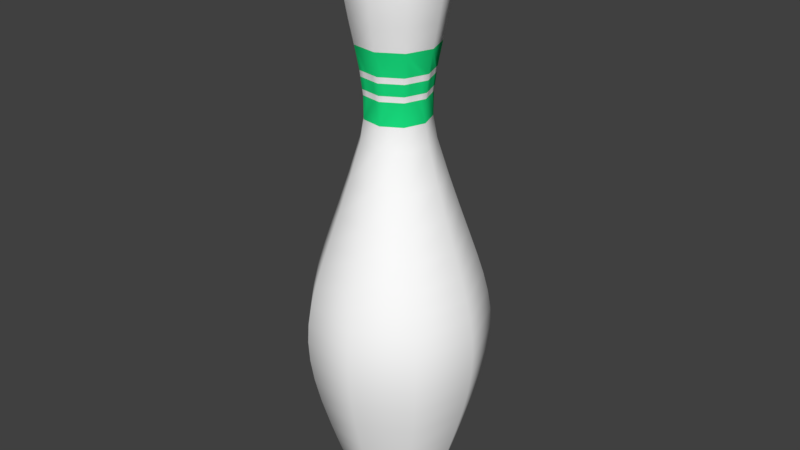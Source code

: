 # Source: Pin.blend  (saved by Blender 2.79.0; exported with 4.5.12 LTS)
import bpy
from mathutils import Matrix  # noqa: F401  (used for matrix-valued properties, if any)

bpy.ops.wm.read_factory_settings(use_empty=True)
scene = bpy.context.scene
scene.name = 'Scene'

# ---- collections
col_collection_1 = bpy.data.collections.new('Collection 1'); scene.collection.children.link(col_collection_1)

# ---- materials (node trees are filled in below, after node groups)
mat_strip = bpy.data.materials.new('Strip')
mat_strip.alpha_threshold = 0.0
mat_strip.use_transparent_shadow = False
mat_strip.diffuse_color = (0.01095, 0.8, 0.2339, 1.0)
mat_strip.roughness = 0.5
mat_body = bpy.data.materials.new('Body')
mat_body.alpha_threshold = 0.0
mat_body.use_transparent_shadow = False
mat_body.diffuse_color = (1.0, 1.0, 1.0, 1.0)
mat_body.roughness = 0.5

# ---- material node trees

# ---- world
world_world = bpy.data.worlds.new('World'); scene.world = world_world
world_world.color = (0.05088, 0.05088, 0.05088)
world_world.use_sun_shadow = False
world_world.sun_shadow_jitter_overblur = 0.0
world_world.cycles.sampling_method = 'MANUAL'

# ---- meshes
me_mesh = bpy.data.meshes.new('Mesh')
me_mesh.from_pydata([(0.07832, 3.761, -6.003e-07), (0.1995, 3.715, -5.944e-07), (0.2756, 3.643, -5.958e-07), (0.3146, 3.548, -6.027e-07), (0.3243, 3.434, -6.133e-07), (0.3126, 3.304, -6.256e-07), (0.2872, 3.164, -6.379e-07), (0.2561, 3.016, -6.483e-07), (0.2271, 2.865, -6.55e-07), (0.2081, 2.714, -6.562e-07), (0.2068, 2.567, -6.499e-07), (0.2313, 2.427, -6.345e-07), (0.3056, 2.188, -5.955e-07), (0.3741, 1.984, -5.584e-07), (0.4354, 1.809, -5.237e-07), (0.4883, 1.656, -4.919e-07), (0.5316, 1.519, -4.632e-07), (0.5639, 1.391, -4.381e-07), (0.5842, 1.267, -4.17e-07), (0.5912, 1.141, -4.004e-07), (0.5835, 1.004, -3.886e-07), (0.56, 0.8528, -3.821e-07), (0.5194, 0.6792, -3.812e-07), (0.4251, 0.3659, -3.918e-07), (0.3672, 0.1976, -4.064e-07), (0.3171, 0.08926, -4.247e-07), (0.2915, 0.0526, -4.346e-07), (0.2637, 0.025, -4.448e-07), (0.2322, 0.004457, -4.551e-07), (0.1958, -0.011, -4.652e-07), (0.1022, -0.03459, -4.841e-07), (0.04225, -0.04668, -4.925e-07), (0.05999, 3.761, 0.05034), (0.1528, 3.715, 0.1282), (0.2112, 3.643, 0.1772), (0.241, 3.548, 0.2022), (0.2485, 3.434, 0.2085), (0.2395, 3.304, 0.2009), (0.22, 3.164, 0.1846), (0.1962, 3.016, 0.1646), (0.174, 2.865, 0.146), (0.1594, 2.714, 0.1337), (0.1584, 2.567, 0.133), (0.1772, 2.427, 0.1486), (0.2341, 2.188, 0.1965), (0.2866, 1.984, 0.2405), (0.3335, 1.809, 0.2799), (0.374, 1.656, 0.3139), (0.4072, 1.519, 0.3417), (0.432, 1.391, 0.3625), (0.4475, 1.267, 0.3755), (0.4529, 1.141, 0.38), (0.447, 1.004, 0.3751), (0.429, 0.8528, 0.36), (0.3979, 0.6792, 0.3339), (0.3528, 0.4775, 0.296), (0.3256, 0.3659, 0.2733), (0.3022, 0.2733, 0.2536), (0.2813, 0.1976, 0.236), (0.2619, 0.1369, 0.2197), (0.2429, 0.08926, 0.2038), (0.2233, 0.0526, 0.1874), (0.202, 0.025, 0.1695), (0.1779, 0.004457, 0.1493), (0.15, -0.011, 0.1258), (0.1171, -0.02336, 0.09826), (0.07827, -0.03459, 0.06567), (0.03237, -0.04668, 0.02716), (0.0136, 3.761, 0.07713), (0.03464, 3.715, 0.1965), (0.04786, 3.643, 0.2715), (0.05464, 3.548, 0.3099), (0.05632, 3.434, 0.3194), (0.05428, 3.304, 0.3078), (0.04988, 3.164, 0.2829), (0.04447, 3.016, 0.2522), (0.03944, 2.865, 0.2237), (0.03613, 2.714, 0.2049), (0.03592, 2.567, 0.2037), (0.04016, 2.427, 0.2277), (0.05307, 2.188, 0.301), (0.06496, 1.984, 0.3684), (0.0756, 1.809, 0.4288), (0.08479, 1.656, 0.4809), (0.0923, 1.519, 0.5235), (0.09793, 1.391, 0.5554), (0.1015, 1.267, 0.5754), (0.1027, 1.141, 0.5822), (0.1013, 1.004, 0.5746), (0.09724, 0.8528, 0.5515), (0.09019, 0.6792, 0.5115), (0.07997, 0.4775, 0.4535), (0.07382, 0.3659, 0.4186), (0.0685, 0.2733, 0.3885), (0.06376, 0.1976, 0.3616), (0.05936, 0.1369, 0.3366), (0.05506, 0.08926, 0.3123), (0.05062, 0.0526, 0.2871), (0.04579, 0.025, 0.2597), (0.04033, 0.004457, 0.2287), (0.03399, -0.011, 0.1928), (0.02655, -0.02336, 0.1505), (0.01774, -0.03459, 0.1006), (0.007337, -0.04668, 0.04161), (-0.03916, 3.761, 0.06782), (-0.09974, 3.715, 0.1728), (-0.1378, 3.643, 0.2387), (-0.1573, 3.548, 0.2725), (-0.1622, 3.434, 0.2809), (-0.1563, 3.304, 0.2707), (-0.1436, 3.164, 0.2487), (-0.1281, 3.016, 0.2218), (-0.1136, 2.865, 0.1967), (-0.104, 2.714, 0.1802), (-0.1034, 2.567, 0.1791), (-0.1156, 2.427, 0.2003), (-0.1528, 2.188, 0.2647), (-0.187, 1.984, 0.324), (-0.2177, 1.809, 0.377), (-0.2441, 1.656, 0.4229), (-0.2658, 1.519, 0.4603), (-0.282, 1.391, 0.4884), (-0.2921, 1.267, 0.506), (-0.2956, 1.141, 0.512), (-0.2917, 1.004, 0.5053), (-0.28, 0.8528, 0.485), (-0.2597, 0.6792, 0.4498), (-0.2303, 0.4775, 0.3988), (-0.2126, 0.3659, 0.3682), (-0.1972, 0.2733, 0.3416), (-0.1836, 0.1976, 0.318), (-0.1709, 0.1369, 0.296), (-0.1585, 0.08926, 0.2746), (-0.1457, 0.0526, 0.2524), (-0.1318, 0.025, 0.2283), (-0.1161, 0.004457, 0.2011), (-0.09788, -0.011, 0.1695), (-0.07643, -0.02336, 0.1324), (-0.05108, -0.03459, 0.08848), (-0.02113, -0.04668, 0.03659), (-0.07359, 3.761, 0.02678), (-0.1875, 3.715, 0.06823), (-0.259, 3.643, 0.09427), (-0.2957, 3.548, 0.1076), (-0.3048, 3.434, 0.1109), (-0.2937, 3.304, 0.1069), (-0.2699, 3.164, 0.09824), (-0.2407, 3.016, 0.0876), (-0.2134, 2.865, 0.07768), (-0.1955, 2.714, 0.07116), (-0.1944, 2.567, 0.07074), (-0.2173, 2.427, 0.07909), (-0.2872, 2.188, 0.1045), (-0.3515, 1.984, 0.1279), (-0.4091, 1.809, 0.1489), (-0.4588, 1.656, 0.167), (-0.4995, 1.519, 0.1818), (-0.5299, 1.391, 0.1929), (-0.549, 1.267, 0.1998), (-0.5555, 1.141, 0.2022), (-0.5483, 1.004, 0.1996), (-0.5262, 0.8528, 0.1915), (-0.4881, 0.6792, 0.1776), (-0.4327, 0.4775, 0.1575), (-0.3995, 0.3659, 0.1454), (-0.3707, 0.2733, 0.1349), (-0.345, 0.1976, 0.1256), (-0.3212, 0.1369, 0.1169), (-0.298, 0.08926, 0.1084), (-0.2739, 0.0526, 0.0997), (-0.2478, 0.025, 0.09018), (-0.2182, 0.004457, 0.07943), (-0.184, -0.011, 0.06695), (-0.1437, -0.02336, 0.05229), (-0.09601, -0.03459, 0.03494), (-0.0397, -0.04668, 0.01445), (-0.07359, 3.761, -0.02679), (-0.1875, 3.715, -0.06823), (-0.259, 3.643, -0.09427), (-0.2957, 3.548, -0.1076), (-0.3048, 3.434, -0.1109), (-0.2937, 3.304, -0.1069), (-0.2699, 3.164, -0.09824), (-0.2407, 3.016, -0.0876), (-0.2134, 2.865, -0.07768), (-0.1955, 2.714, -0.07117), (-0.1944, 2.567, -0.07074), (-0.2173, 2.427, -0.07909), (-0.2872, 2.188, -0.1045), (-0.3515, 1.984, -0.1279), (-0.4091, 1.809, -0.1489), (-0.4588, 1.656, -0.167), (-0.4995, 1.519, -0.1818), (-0.5299, 1.391, -0.1929), (-0.549, 1.267, -0.1998), (-0.5555, 1.141, -0.2022), (-0.5483, 1.004, -0.1996), (-0.5262, 0.8528, -0.1915), (-0.4881, 0.6792, -0.1776), (-0.4327, 0.4775, -0.1575), (-0.3995, 0.3659, -0.1454), (-0.3707, 0.2733, -0.1349), (-0.345, 0.1976, -0.1256), (-0.3212, 0.1369, -0.1169), (-0.298, 0.08926, -0.1084), (-0.2739, 0.0526, -0.09969), (-0.2478, 0.025, -0.09018), (-0.2182, 0.004457, -0.07942), (-0.184, -0.011, -0.06695), (-0.1437, -0.02336, -0.05228), (-0.09601, -0.03459, -0.03494), (-0.0397, -0.04668, -0.01445), (-0.03916, 3.761, -0.06782), (-0.09974, 3.715, -0.1728), (-0.1378, 3.643, -0.2387), (-0.1573, 3.548, -0.2725), (-0.1622, 3.434, -0.2809), (-0.1563, 3.304, -0.2707), (-0.1436, 3.164, -0.2487), (-0.1281, 3.016, -0.2218), (-0.1136, 2.865, -0.1967), (-0.104, 2.714, -0.1802), (-0.1034, 2.567, -0.1791), (-0.1156, 2.427, -0.2003), (-0.1528, 2.188, -0.2647), (-0.187, 1.984, -0.324), (-0.2177, 1.809, -0.377), (-0.2441, 1.656, -0.4229), (-0.2658, 1.519, -0.4603), (-0.282, 1.391, -0.4884), (-0.2921, 1.267, -0.506), (-0.2956, 1.141, -0.512), (-0.2917, 1.004, -0.5053), (-0.28, 0.8528, -0.485), (-0.2597, 0.6792, -0.4498), (-0.2303, 0.4775, -0.3988), (-0.2126, 0.3659, -0.3682), (-0.1972, 0.2733, -0.3416), (-0.1836, 0.1976, -0.318), (-0.1709, 0.1369, -0.296), (-0.1585, 0.08926, -0.2746), (-0.1457, 0.0526, -0.2524), (-0.1318, 0.025, -0.2283), (-0.1161, 0.004457, -0.2011), (-0.09788, -0.011, -0.1695), (-0.07644, -0.02336, -0.1324), (-0.05108, -0.03459, -0.08848), (-0.02113, -0.04668, -0.03659), (0.0136, 3.761, -0.07713), (0.03464, 3.715, -0.1965), (0.04786, 3.643, -0.2715), (0.05464, 3.548, -0.3099), (0.05632, 3.434, -0.3194), (0.05428, 3.304, -0.3078), (0.04988, 3.164, -0.2829), (0.04447, 3.016, -0.2522), (0.03944, 2.865, -0.2237), (0.03613, 2.714, -0.2049), (0.03592, 2.567, -0.2037), (0.04016, 2.427, -0.2277), (0.05307, 2.188, -0.301), (0.06496, 1.984, -0.3684), (0.0756, 1.809, -0.4288), (0.08479, 1.656, -0.4809), (0.0923, 1.519, -0.5235), (0.09793, 1.391, -0.5554), (0.1015, 1.267, -0.5754), (0.1027, 1.141, -0.5822), (0.1013, 1.004, -0.5746), (0.09724, 0.8528, -0.5515), (0.09019, 0.6792, -0.5115), (0.07997, 0.4775, -0.4535), (0.07382, 0.3659, -0.4186), (0.0685, 0.2733, -0.3885), (0.06376, 0.1976, -0.3616), (0.05936, 0.1369, -0.3366), (0.05506, 0.08926, -0.3123), (0.05062, 0.0526, -0.2871), (0.04579, 0.025, -0.2597), (0.04032, 0.004457, -0.2287), (0.03399, -0.011, -0.1928), (0.02655, -0.02336, -0.1505), (0.01774, -0.03459, -0.1006), (0.007337, -0.04668, -0.04161), (0.05999, 3.761, -0.05034), (0.1528, 3.715, -0.1282), (0.2112, 3.643, -0.1772), (0.241, 3.548, -0.2022), (0.2485, 3.434, -0.2085), (0.2395, 3.304, -0.2009), (0.22, 3.164, -0.1846), (0.1962, 3.016, -0.1646), (0.174, 2.865, -0.146), (0.1594, 2.714, -0.1337), (0.1584, 2.567, -0.133), (0.1772, 2.427, -0.1487), (0.2341, 2.188, -0.1965), (0.2866, 1.984, -0.2405), (0.3335, 1.809, -0.2799), (0.374, 1.656, -0.3139), (0.4072, 1.519, -0.3417), (0.432, 1.391, -0.3625), (0.4475, 1.267, -0.3755), (0.4529, 1.141, -0.38), (0.447, 1.004, -0.3751), (0.429, 0.8528, -0.36), (0.3979, 0.6792, -0.3339), (0.3528, 0.4775, -0.296), (0.3256, 0.3659, -0.2733), (0.3022, 0.2733, -0.2536), (0.2813, 0.1976, -0.236), (0.2619, 0.1369, -0.2197), (0.2429, 0.08926, -0.2038), (0.2233, 0.0526, -0.1874), (0.202, 0.025, -0.1695), (0.1779, 0.004457, -0.1493), (0.15, -0.011, -0.1258), (0.1171, -0.02336, -0.09826), (0.07826, -0.03459, -0.06567), (0.03237, -0.04668, -0.02716), (0.4605, 0.4775, -2.875e-07), (0.3945, 0.2733, -2.875e-07), (0.3418, 0.1369, -3.322e-07), (0.1529, -0.02336, -4.365e-07), (0.2176, 2.789, -6.556e-07), (0.1667, 2.789, 0.1399), (0.2005, 2.865, 0.07299), (0.1837, 2.714, 0.06687), (0.03779, 2.789, 0.2143), (0.1067, 2.865, 0.1848), (0.09776, 2.714, 0.1693), (-0.1088, 2.789, 0.1884), (-0.03395, 2.714, 0.1926), (-0.03706, 2.865, 0.2102), (-0.2045, 2.789, 0.07442), (-0.1635, 2.865, 0.1372), (-0.1498, 2.714, 0.1257), (-0.2045, 2.789, -0.07442), (-0.2134, 2.865, -3.208e-07), (-0.1955, 2.714, -2.538e-07), (-0.1088, 2.789, -0.1884), (-0.1635, 2.865, -0.1372), (-0.1498, 2.714, -0.1257), (0.03778, 2.789, -0.2143), (-0.03706, 2.865, -0.2102), (-0.03395, 2.714, -0.1926), (0.1667, 2.789, -0.1399), (0.1067, 2.865, -0.1848), (0.09776, 2.714, -0.1693), (0.2005, 2.865, -0.07299), (0.1837, 2.714, -0.06687), (0.1921, 2.789, -0.06993), (0.1022, 2.789, -0.1771), (-0.03551, 2.789, -0.2014), (-0.1566, 2.789, -0.1314), (-0.2045, 2.789, -2.873e-07), (-0.1566, 2.789, 0.1314), (-0.03551, 2.789, 0.2014), (0.1022, 2.789, 0.1771), (0.1921, 2.789, 0.06993), (0.2128, 2.751, -6.559e-07), (0.163, 2.751, 0.1368), (0.1873, 2.865, 0.1095), (0.1716, 2.714, 0.1003), (0.03696, 2.751, 0.2096), (0.07307, 2.865, 0.2042), (0.06695, 2.714, 0.1871), (-0.1064, 2.751, 0.1843), (0.00109, 2.714, 0.1987), (-0.07531, 2.865, 0.2034), (-0.2, 2.751, 0.07279), (-0.1885, 2.865, 0.1074), (-0.1727, 2.714, 0.09842), (-0.2, 2.751, -0.07279), (-0.2134, 2.865, -0.03884), (-0.1955, 2.714, -0.03558), (-0.1064, 2.751, -0.1843), (-0.1385, 2.865, -0.1669), (-0.1269, 2.714, -0.1529), (0.03696, 2.751, -0.2096), (0.001189, 2.865, -0.2169), (0.001089, 2.714, -0.1987), (0.163, 2.751, -0.1368), (0.1403, 2.865, -0.1654), (0.1286, 2.714, -0.1515), (0.2138, 2.865, -0.0365), (0.1959, 2.714, -0.03344), (0.2224, 2.827, -6.553e-07), (0.1703, 2.827, 0.1429), (0.2138, 2.865, 0.0365), (0.1959, 2.714, 0.03344), (0.03861, 2.827, 0.219), (0.1403, 2.865, 0.1654), (0.1286, 2.714, 0.1515), (-0.1112, 2.827, 0.1926), (-0.06899, 2.714, 0.1864), (0.001189, 2.865, 0.2169), (-0.2089, 2.827, 0.07605), (-0.1385, 2.865, 0.1669), (-0.1269, 2.714, 0.1529), (-0.2089, 2.827, -0.07605), (-0.2134, 2.865, 0.03884), (-0.1955, 2.714, 0.03558), (-0.1112, 2.827, -0.1926), (-0.1885, 2.865, -0.1074), (-0.1727, 2.714, -0.09842), (0.03861, 2.827, -0.219), (-0.07531, 2.865, -0.2034), (-0.06899, 2.714, -0.1864), (0.1703, 2.827, -0.1429), (0.07307, 2.865, -0.2042), (0.06695, 2.714, -0.1871), (0.1873, 2.865, -0.1095), (0.1716, 2.714, -0.1003), (0.1879, 2.751, -0.0684), (0.1963, 2.827, -0.07146), (0.1794, 2.789, -0.1049), (0.2049, 2.789, -0.03497), (0.1, 2.751, -0.1732), (0.1045, 2.827, -0.181), (0.07001, 2.789, -0.1957), (0.1345, 2.789, -0.1585), (-0.03473, 2.751, -0.197), (-0.03628, 2.827, -0.2058), (-0.07215, 2.789, -0.1949), (0.001139, 2.789, -0.2078), (-0.1532, 2.751, -0.1286), (-0.1601, 2.827, -0.1343), (-0.1806, 2.789, -0.1029), (-0.1327, 2.789, -0.1599), (-0.2, 2.751, -2.705e-07), (-0.2089, 2.827, -3.041e-07), (-0.2045, 2.789, 0.03721), (-0.2045, 2.789, -0.03721), (-0.1532, 2.751, 0.1286), (-0.1601, 2.827, 0.1343), (-0.1327, 2.789, 0.1599), (-0.1806, 2.789, 0.1029), (-0.03473, 2.751, 0.197), (-0.03628, 2.827, 0.2058), (0.00114, 2.789, 0.2078), (-0.07215, 2.789, 0.1949), (0.1, 2.751, 0.1732), (0.1045, 2.827, 0.181), (0.1345, 2.789, 0.1585), (0.07001, 2.789, 0.1957), (0.1879, 2.751, 0.0684), (0.1963, 2.827, 0.07146), (0.2049, 2.789, 0.03497), (0.1794, 2.789, 0.1049), (0.1833, 2.827, 0.1072), (0.2094, 2.827, 0.03573), (0.2004, 2.751, 0.0342), (0.07154, 2.827, 0.2), (0.1374, 2.827, 0.1619), (0.1315, 2.751, 0.155), (-0.07373, 2.827, 0.1992), (0.001164, 2.827, 0.2124), (0.001115, 2.751, 0.2033), (-0.1845, 2.827, 0.1052), (-0.1356, 2.827, 0.1634), (-0.1298, 2.751, 0.1564), (-0.2089, 2.827, -0.03803), (-0.2089, 2.827, 0.03802), (-0.2, 2.751, 0.0364), (-0.1356, 2.827, -0.1634), (-0.1845, 2.827, -0.1052), (-0.1766, 2.751, -0.1007), (0.001164, 2.827, -0.2124), (-0.07373, 2.827, -0.1992), (-0.07057, 2.751, -0.1906), (0.1374, 2.827, -0.1619), (0.07154, 2.827, -0.2), (0.06848, 2.751, -0.1914), (0.2094, 2.827, -0.03573), (0.1833, 2.827, -0.1072), (0.1755, 2.751, -0.1026), (0.2004, 2.751, -0.0342), (0.1315, 2.751, -0.155), (0.001114, 2.751, -0.2033), (-0.1298, 2.751, -0.1564), (-0.2, 2.751, -0.0364), (-0.1766, 2.751, 0.1007), (-0.07057, 2.751, 0.1906), (0.06848, 2.751, 0.1914), (0.1755, 2.751, 0.1026)], [], [(23, 56, 57, 321), (11, 43, 44, 12), (321, 57, 58, 24), (12, 44, 45, 13), (24, 58, 59, 322), (13, 45, 46, 14), (0, 32, 33, 1), (322, 59, 60, 25), (14, 46, 47, 15), (1, 33, 34, 2), (25, 60, 61, 26), (15, 47, 48, 16), (2, 34, 35, 3), (26, 61, 62, 27), (16, 48, 49, 17), (3, 35, 36, 4), (27, 62, 63, 28), (17, 49, 50, 18), (4, 36, 37, 5), (28, 63, 64, 29), (18, 50, 51, 19), (5, 37, 38, 6), (29, 64, 65, 323), (19, 51, 52, 20), (6, 38, 39, 7), (323, 65, 66, 30), (20, 52, 53, 21), (7, 39, 40, 362, 326, 389, 8), (30, 66, 67, 31), (21, 53, 54, 22), (485, 361, 41, 363), (22, 54, 55, 320), (9, 390, 327, 363, 41, 42, 10), (320, 55, 56, 23), (10, 42, 43, 11), (33, 69, 70, 34), (60, 96, 97, 61), (47, 83, 84, 48), (34, 70, 71, 35), (61, 97, 98, 62), (48, 84, 85, 49), (35, 71, 72, 36), (62, 98, 99, 63), (49, 85, 86, 50), (36, 72, 73, 37), (63, 99, 100, 64), (50, 86, 87, 51), (37, 73, 74, 38), (64, 100, 101, 65), (51, 87, 88, 52), (38, 74, 75, 39), (65, 101, 102, 66), (52, 88, 89, 53), (39, 75, 76, 365, 329, 392, 40), (66, 102, 103, 67), (53, 89, 90, 54), (484, 364, 77, 366), (54, 90, 91, 55), (41, 393, 330, 366, 77, 78, 42), (55, 91, 92, 56), (42, 78, 79, 43), (56, 92, 93, 57), (43, 79, 80, 44), (57, 93, 94, 58), (44, 80, 81, 45), (58, 94, 95, 59), (45, 81, 82, 46), (32, 68, 69, 33), (59, 95, 96, 60), (46, 82, 83, 47), (90, 126, 127, 91), (77, 368, 332, 395, 113, 114, 78), (91, 127, 128, 92), (78, 114, 115, 79), (92, 128, 129, 93), (79, 115, 116, 80), (93, 129, 130, 94), (80, 116, 117, 81), (94, 130, 131, 95), (81, 117, 118, 82), (68, 104, 105, 69), (95, 131, 132, 96), (82, 118, 119, 83), (69, 105, 106, 70), (96, 132, 133, 97), (83, 119, 120, 84), (70, 106, 107, 71), (97, 133, 134, 98), (84, 120, 121, 85), (71, 107, 108, 72), (98, 134, 135, 99), (85, 121, 122, 86), (72, 108, 109, 73), (99, 135, 136, 100), (86, 122, 123, 87), (73, 109, 110, 74), (100, 136, 137, 101), (87, 123, 124, 88), (74, 110, 111, 75), (101, 137, 138, 102), (88, 124, 125, 89), (75, 111, 112, 369, 333, 396, 76), (102, 138, 139, 103), (89, 125, 126, 90), (483, 367, 113, 395), (120, 156, 157, 121), (107, 143, 144, 108), (134, 170, 171, 135), (121, 157, 158, 122), (108, 144, 145, 109), (135, 171, 172, 136), (122, 158, 159, 123), (109, 145, 146, 110), (136, 172, 173, 137), (123, 159, 160, 124), (110, 146, 147, 111), (137, 173, 174, 138), (124, 160, 161, 125), (111, 147, 148, 371, 335, 398, 112), (138, 174, 175, 139), (125, 161, 162, 126), (482, 370, 149, 372), (126, 162, 163, 127), (113, 399, 336, 372, 149, 150, 114), (127, 163, 164, 128), (114, 150, 151, 115), (128, 164, 165, 129), (115, 151, 152, 116), (129, 165, 166, 130), (116, 152, 153, 117), (130, 166, 167, 131), (117, 153, 154, 118), (104, 140, 141, 105), (131, 167, 168, 132), (118, 154, 155, 119), (105, 141, 142, 106), (132, 168, 169, 133), (119, 155, 156, 120), (106, 142, 143, 107), (133, 169, 170, 134), (150, 186, 187, 151), (164, 200, 201, 165), (151, 187, 188, 152), (165, 201, 202, 166), (152, 188, 189, 153), (166, 202, 203, 167), (153, 189, 190, 154), (140, 176, 177, 141), (167, 203, 204, 168), (154, 190, 191, 155), (141, 177, 178, 142), (168, 204, 205, 169), (155, 191, 192, 156), (142, 178, 179, 143), (169, 205, 206, 170), (156, 192, 193, 157), (143, 179, 180, 144), (170, 206, 207, 171), (157, 193, 194, 158), (144, 180, 181, 145), (171, 207, 208, 172), (158, 194, 195, 159), (145, 181, 182, 146), (172, 208, 209, 173), (159, 195, 196, 160), (146, 182, 183, 147), (173, 209, 210, 174), (160, 196, 197, 161), (147, 183, 184, 374, 338, 401, 148), (174, 210, 211, 175), (161, 197, 198, 162), (481, 373, 185, 375), (162, 198, 199, 163), (149, 402, 339, 375, 185, 186, 150), (163, 199, 200, 164), (180, 216, 217, 181), (207, 243, 244, 208), (194, 230, 231, 195), (181, 217, 218, 182), (208, 244, 245, 209), (195, 231, 232, 196), (182, 218, 219, 183), (209, 245, 246, 210), (196, 232, 233, 197), (183, 219, 220, 377, 341, 404, 184), (210, 246, 247, 211), (197, 233, 234, 198), (480, 376, 221, 378), (198, 234, 235, 199), (185, 405, 342, 378, 221, 222, 186), (199, 235, 236, 200), (186, 222, 223, 187), (200, 236, 237, 201), (187, 223, 224, 188), (201, 237, 238, 202), (188, 224, 225, 189), (202, 238, 239, 203), (189, 225, 226, 190), (176, 212, 213, 177), (203, 239, 240, 204), (190, 226, 227, 191), (177, 213, 214, 178), (204, 240, 241, 205), (191, 227, 228, 192), (178, 214, 215, 179), (205, 241, 242, 206), (192, 228, 229, 193), (179, 215, 216, 180), (206, 242, 243, 207), (193, 229, 230, 194), (237, 273, 274, 238), (224, 260, 261, 225), (238, 274, 275, 239), (225, 261, 262, 226), (212, 248, 249, 213), (239, 275, 276, 240), (226, 262, 263, 227), (213, 249, 250, 214), (240, 276, 277, 241), (227, 263, 264, 228), (214, 250, 251, 215), (241, 277, 278, 242), (228, 264, 265, 229), (215, 251, 252, 216), (242, 278, 279, 243), (229, 265, 266, 230), (216, 252, 253, 217), (243, 279, 280, 244), (230, 266, 267, 231), (217, 253, 254, 218), (244, 280, 281, 245), (231, 267, 268, 232), (218, 254, 255, 219), (245, 281, 282, 246), (232, 268, 269, 233), (219, 255, 256, 380, 344, 407, 220), (246, 282, 283, 247), (233, 269, 270, 234), (479, 379, 257, 381), (234, 270, 271, 235), (221, 408, 345, 381, 257, 258, 222), (235, 271, 272, 236), (222, 258, 259, 223), (236, 272, 273, 237), (223, 259, 260, 224), (280, 316, 317, 281), (267, 303, 304, 268), (254, 290, 291, 255), (281, 317, 318, 282), (268, 304, 305, 269), (255, 291, 292, 383, 347, 410, 256), (282, 318, 319, 283), (269, 305, 306, 270), (478, 382, 293, 384), (270, 306, 307, 271), (257, 411, 348, 384, 293, 294, 258), (271, 307, 308, 272), (258, 294, 295, 259), (272, 308, 309, 273), (259, 295, 296, 260), (273, 309, 310, 274), (260, 296, 297, 261), (274, 310, 311, 275), (261, 297, 298, 262), (248, 284, 285, 249), (275, 311, 312, 276), (262, 298, 299, 263), (249, 285, 286, 250), (276, 312, 313, 277), (263, 299, 300, 264), (250, 286, 287, 251), (277, 313, 314, 278), (264, 300, 301, 265), (251, 287, 288, 252), (278, 314, 315, 279), (265, 301, 302, 266), (252, 288, 289, 253), (279, 315, 316, 280), (266, 302, 303, 267), (253, 289, 290, 254), (310, 24, 322, 311), (297, 13, 14, 298), (284, 0, 1, 285), (311, 322, 25, 312), (298, 14, 15, 299), (285, 1, 2, 286), (312, 25, 26, 313), (299, 15, 16, 300), (286, 2, 3, 287), (313, 26, 27, 314), (300, 16, 17, 301), (287, 3, 4, 288), (314, 27, 28, 315), (301, 17, 18, 302), (288, 4, 5, 289), (315, 28, 29, 316), (302, 18, 19, 303), (289, 5, 6, 290), (316, 29, 323, 317), (303, 19, 20, 304), (290, 6, 7, 291), (317, 323, 30, 318), (304, 20, 21, 305), (291, 7, 8, 385, 349, 412, 292), (318, 30, 31, 319), (305, 21, 22, 306), (477, 360, 9, 386), (306, 22, 320, 307), (293, 413, 350, 386, 9, 10, 294), (307, 320, 23, 308), (294, 10, 11, 295), (308, 23, 321, 309), (295, 11, 12, 296), (309, 321, 24, 310), (296, 12, 13, 297), (0, 284, 248, 212, 176, 140, 104, 68, 32), (476, 414, 350, 413), (475, 415, 351, 416), (474, 387, 324, 417), (473, 418, 348, 411), (472, 419, 352, 420), (471, 409, 346, 421), (470, 422, 345, 408), (469, 423, 353, 424), (468, 406, 343, 425), (467, 426, 342, 405), (466, 427, 354, 428), (465, 403, 340, 429), (464, 430, 339, 402), (463, 431, 355, 432), (462, 400, 337, 433), (461, 434, 336, 399), (460, 435, 356, 436), (459, 397, 334, 437), (458, 438, 332, 368), (457, 439, 357, 440), (456, 394, 331, 441), (455, 442, 330, 393), (454, 443, 358, 444), (453, 391, 328, 445), (452, 446, 327, 390), (451, 447, 359, 448), (450, 388, 325, 449), (447, 450, 449, 359), (326, 362, 450, 447), (362, 40, 388, 450), (387, 451, 448, 324), (8, 389, 451, 387), (389, 326, 447, 451), (360, 452, 390, 9), (324, 448, 452, 360), (448, 359, 446, 452), (443, 453, 445, 358), (329, 365, 453, 443), (365, 76, 391, 453), (388, 454, 444, 325), (40, 392, 454, 388), (392, 329, 443, 454), (361, 455, 393, 41), (325, 444, 455, 361), (444, 358, 442, 455), (439, 456, 441, 357), (333, 369, 456, 439), (369, 112, 394, 456), (391, 457, 440, 328), (76, 396, 457, 391), (396, 333, 439, 457), (364, 458, 368, 77), (328, 440, 458, 364), (440, 357, 438, 458), (435, 459, 437, 356), (335, 371, 459, 435), (371, 148, 397, 459), (394, 460, 436, 331), (112, 398, 460, 394), (398, 335, 435, 460), (367, 461, 399, 113), (331, 436, 461, 367), (436, 356, 434, 461), (431, 462, 433, 355), (338, 374, 462, 431), (374, 184, 400, 462), (397, 463, 432, 334), (148, 401, 463, 397), (401, 338, 431, 463), (370, 464, 402, 149), (334, 432, 464, 370), (432, 355, 430, 464), (427, 465, 429, 354), (341, 377, 465, 427), (377, 220, 403, 465), (400, 466, 428, 337), (184, 404, 466, 400), (404, 341, 427, 466), (373, 467, 405, 185), (337, 428, 467, 373), (428, 354, 426, 467), (423, 468, 425, 353), (344, 380, 468, 423), (380, 256, 406, 468), (403, 469, 424, 340), (220, 407, 469, 403), (407, 344, 423, 469), (376, 470, 408, 221), (340, 424, 470, 376), (424, 353, 422, 470), (419, 471, 421, 352), (347, 383, 471, 419), (383, 292, 409, 471), (406, 472, 420, 343), (256, 410, 472, 406), (410, 347, 419, 472), (379, 473, 411, 257), (343, 420, 473, 379), (420, 352, 418, 473), (415, 474, 417, 351), (349, 385, 474, 415), (385, 8, 387, 474), (409, 475, 416, 346), (292, 412, 475, 409), (412, 349, 415, 475), (382, 476, 413, 293), (346, 416, 476, 382), (416, 351, 414, 476), (414, 477, 386, 350), (351, 417, 477, 414), (417, 324, 360, 477), (418, 478, 384, 348), (352, 421, 478, 418), (421, 346, 382, 478), (422, 479, 381, 345), (353, 425, 479, 422), (425, 343, 379, 479), (426, 480, 378, 342), (354, 429, 480, 426), (429, 340, 376, 480), (430, 481, 375, 339), (355, 433, 481, 430), (433, 337, 373, 481), (434, 482, 372, 336), (356, 437, 482, 434), (437, 334, 370, 482), (438, 483, 395, 332), (357, 441, 483, 438), (441, 331, 367, 483), (442, 484, 366, 330), (358, 445, 484, 442), (445, 328, 364, 484), (446, 485, 363, 327), (359, 449, 485, 446), (449, 325, 361, 485)])
me_mesh.polygons.foreach_set('use_smooth', [True] * 451)
me_mesh.polygons.foreach_set('material_index', [1, 1, 1, 1, 1, 1, 1, 1, 1, 1, 1, 1, 1, 1, 1, 1, 1, 1, 1, 1, 1, 1, 1, 1, 1, 1, 1, 0, 1, 1, 1, 1, 0, 1, 1, 1, 1, 1, 1, 1, 1, 1, 1, 1, 1, 1, 1, 1, 1, 1, 1, 1, 1, 0, 1, 1, 1, 1, 0, 1, 1, 1, 1, 1, 1, 1, 1, 1, 1, 1, 1, 0, 1, 1, 1, 1, 1, 1, 1, 1, 1, 1, 1, 1, 1, 1, 1, 1, 1, 1, 1, 1, 1, 1, 1, 1, 1, 1, 1, 1, 1, 0, 1, 1, 1, 1, 1, 1, 1, 1, 1, 1, 1, 1, 1, 1, 1, 1, 0, 1, 1, 1, 1, 0, 1, 1, 1, 1, 1, 1, 1, 1, 1, 1, 1, 1, 1, 1, 1, 1, 1, 1, 1, 1, 1, 1, 1, 1, 1, 1, 1, 1, 1, 1, 1, 1, 1, 1, 1, 1, 1, 1, 1, 1, 1, 1, 1, 1, 0, 1, 1, 1, 1, 0, 1, 1, 1, 1, 1, 1, 1, 1, 1, 1, 0, 1, 1, 1, 1, 0, 1, 1, 1, 1, 1, 1, 1, 1, 1, 1, 1, 1, 1, 1, 1, 1, 1, 1, 1, 1, 1, 1, 1, 1, 1, 1, 1, 1, 1, 1, 1, 1, 1, 1, 1, 1, 1, 1, 1, 1, 1, 1, 1, 1, 1, 0, 1, 1, 1, 1, 0, 1, 1, 1, 1, 1, 1, 1, 1, 1, 0, 1, 1, 1, 1, 0, 1, 1, 1, 1, 1, 1, 1, 1, 1, 1, 1, 1, 1, 1, 1, 1, 1, 1, 1, 1, 1, 1, 1, 1, 1, 1, 1, 1, 1, 1, 1, 1, 1, 1, 1, 1, 1, 1, 1, 1, 1, 1, 1, 1, 1, 1, 1, 0, 1, 1, 1, 1, 0, 1, 1, 1, 1, 1, 1, 1, 1, 0, 0, 1, 0, 0, 1, 0, 0, 1, 0, 0, 1, 0, 0, 1, 0, 0, 1, 0, 0, 1, 0, 0, 1, 0, 0, 0, 1, 1, 0, 1, 1, 1, 0, 0, 0, 1, 1, 0, 1, 1, 1, 0, 0, 0, 1, 1, 0, 1, 1, 1, 0, 0, 0, 1, 1, 0, 1, 1, 1, 0, 0, 0, 1, 1, 0, 1, 1, 1, 0, 0, 0, 1, 1, 0, 1, 1, 1, 0, 0, 0, 1, 1, 0, 1, 1, 1, 0, 0, 0, 1, 1, 0, 1, 1, 1, 0, 0, 0, 1, 1, 0, 1, 1, 1, 0, 0, 1, 0, 0, 1, 0, 0, 1, 0, 0, 1, 0, 0, 1, 0, 0, 1, 0, 0, 1, 0, 0, 1, 0, 0, 1, 0, 0])
me_mesh.materials.append(mat_strip)
me_mesh.materials.append(mat_body)
me_mesh.use_remesh_preserve_volume = False
me_mesh.use_remesh_preserve_attributes = False
me_mesh.use_mirror_vertex_groups = False
me_mesh.update()

# ---- objects
ob_beziercurve_001 = bpy.data.objects.new('BezierCurve.001', me_mesh)

# ---- transforms, parenting, visibility, modifiers, constraints
ob_beziercurve_001.location = (0.0, 0.0, 0.0)
ob_beziercurve_001.rotation_euler = (1.571, -0.0, -0.0)
ob_beziercurve_001.lineart.crease_threshold = 0.0

# ---- collection membership
col_collection_1.objects.link(ob_beziercurve_001)

# ---- scene / render settings (as saved in the file)
scene.frame_start = 1; scene.frame_end = 250; scene.frame_set(1)
scene.render.engine = 'BLENDER_EEVEE_NEXT'
scene.render.resolution_percentage = 50
scene.render.dither_intensity = 0.0
scene.cycles.use_denoising = False
scene.cycles.samples = 128
scene.cycles.sampling_pattern = 'TABULATED_SOBOL'
scene.cycles.light_sampling_threshold = 0.0
scene.cycles.use_adaptive_sampling = False
scene.cycles.use_light_tree = False
scene.cycles.blur_glossy = 0.0
scene.cycles.sample_clamp_indirect = 0.0
scene.view_settings.view_transform = 'Standard'
bpy.context.view_layer.update()

# ---- added for rendering (the .blend has no active camera and no usable light): camera, sun
cam_auto = bpy.data.cameras.new('AutoCamera')
cam_auto.lens = 50.0
cam_auto.sensor_width = 36.0
cam_auto.clip_end = 1000.0
ob_auto_camera = bpy.data.objects.new('AutoCamera', cam_auto)
scene.collection.objects.link(ob_auto_camera)
ob_auto_camera.location = (3.85182, -4.6008, 4.92453)
ob_auto_camera.rotation_euler = (1.09748, -7.21219e-08, 0.694738)
scene.camera = ob_auto_camera
light_auto_sun = bpy.data.lights.new('AutoSun', 'SUN')
light_auto_sun.energy = 3.0
light_auto_sun.angle = 0.0523599
ob_auto_sun = bpy.data.objects.new('AutoSun', light_auto_sun)
scene.collection.objects.link(ob_auto_sun)
ob_auto_sun.rotation_euler = (0.872665, 0.174533, 0.523599)
bpy.context.view_layer.update()
